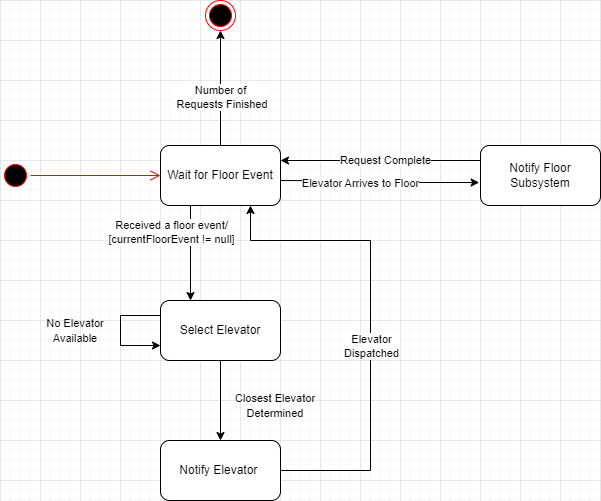

The diagram above was exported from draw.io. Its source (the exported page's mxGraphModel, read from the mxfile embedded in the PNG):
<mxGraphModel dx="794" dy="420" grid="1" gridSize="10" guides="1" tooltips="1" connect="1" arrows="1" fold="1" page="1" pageScale="1" pageWidth="850" pageHeight="1100" math="0" shadow="0">
  <root>
    <mxCell id="0" />
    <mxCell id="1" parent="0" />
    <mxCell id="Hxx3WTqyPY4hhJoCDwrv-1" style="edgeStyle=orthogonalEdgeStyle;rounded=0;orthogonalLoop=1;jettySize=auto;html=1;exitX=0.5;exitY=0;exitDx=0;exitDy=0;entryX=0.5;entryY=1;entryDx=0;entryDy=0;" parent="1" source="Hxx3WTqyPY4hhJoCDwrv-5" target="Hxx3WTqyPY4hhJoCDwrv-16" edge="1">
      <mxGeometry relative="1" as="geometry" />
    </mxCell>
    <mxCell id="Hxx3WTqyPY4hhJoCDwrv-2" value="Number of&lt;br&gt;&amp;nbsp;Requests Finished" style="edgeLabel;html=1;align=center;verticalAlign=middle;resizable=0;points=[];" parent="Hxx3WTqyPY4hhJoCDwrv-1" connectable="0" vertex="1">
      <mxGeometry x="-0.1546" y="1" relative="1" as="geometry">
        <mxPoint as="offset" />
      </mxGeometry>
    </mxCell>
    <mxCell id="Hxx3WTqyPY4hhJoCDwrv-3" style="edgeStyle=orthogonalEdgeStyle;rounded=0;orthogonalLoop=1;jettySize=auto;html=1;exitX=0.5;exitY=1;exitDx=0;exitDy=0;" parent="1" edge="1">
      <mxGeometry relative="1" as="geometry">
        <mxPoint x="310" y="405" as="sourcePoint" />
        <mxPoint x="310" y="500" as="targetPoint" />
      </mxGeometry>
    </mxCell>
    <mxCell id="Hxx3WTqyPY4hhJoCDwrv-4" value="Received a floor event/&lt;br&gt;[currentFloorEvent != null]" style="edgeLabel;html=1;align=center;verticalAlign=middle;resizable=0;points=[];" parent="Hxx3WTqyPY4hhJoCDwrv-3" connectable="0" vertex="1">
      <mxGeometry x="-0.1208" y="-1" relative="1" as="geometry">
        <mxPoint x="-19" y="-16" as="offset" />
      </mxGeometry>
    </mxCell>
    <mxCell id="Hxx3WTqyPY4hhJoCDwrv-5" value="Wait for Floor Event" style="rounded=1;whiteSpace=wrap;html=1;" parent="1" vertex="1">
      <mxGeometry x="280" y="345" width="120" height="60" as="geometry" />
    </mxCell>
    <mxCell id="Hxx3WTqyPY4hhJoCDwrv-6" style="edgeStyle=orthogonalEdgeStyle;rounded=0;orthogonalLoop=1;jettySize=auto;html=1;exitX=1;exitY=0.75;exitDx=0;exitDy=0;entryX=-0.011;entryY=0.617;entryDx=0;entryDy=0;entryPerimeter=0;" parent="1" target="Hxx3WTqyPY4hhJoCDwrv-13" edge="1">
      <mxGeometry relative="1" as="geometry">
        <mxPoint x="399.9999999999998" y="380" as="sourcePoint" />
        <mxPoint x="629.9999999999998" y="380" as="targetPoint" />
      </mxGeometry>
    </mxCell>
    <mxCell id="Hxx3WTqyPY4hhJoCDwrv-7" value="Elevator Arrives to Floor" style="edgeLabel;html=1;align=center;verticalAlign=middle;resizable=0;points=[];" parent="Hxx3WTqyPY4hhJoCDwrv-6" connectable="0" vertex="1">
      <mxGeometry x="0.2468" y="-2" relative="1" as="geometry">
        <mxPoint x="-44" y="-2" as="offset" />
      </mxGeometry>
    </mxCell>
    <mxCell id="Hxx3WTqyPY4hhJoCDwrv-8" style="edgeStyle=orthogonalEdgeStyle;rounded=0;orthogonalLoop=1;jettySize=auto;html=1;exitX=1;exitY=0.5;exitDx=0;exitDy=0;entryX=0.75;entryY=1;entryDx=0;entryDy=0;" parent="1" source="Hxx3WTqyPY4hhJoCDwrv-10" target="Hxx3WTqyPY4hhJoCDwrv-5" edge="1">
      <mxGeometry relative="1" as="geometry">
        <mxPoint x="370" y="570" as="targetPoint" />
        <Array as="points">
          <mxPoint x="490" y="670" />
          <mxPoint x="490" y="440" />
          <mxPoint x="370" y="440" />
        </Array>
      </mxGeometry>
    </mxCell>
    <mxCell id="Hxx3WTqyPY4hhJoCDwrv-9" value="Elevator &lt;br&gt;Dispatched" style="edgeLabel;html=1;align=center;verticalAlign=middle;resizable=0;points=[];" parent="Hxx3WTqyPY4hhJoCDwrv-8" connectable="0" vertex="1">
      <mxGeometry x="-0.0609" y="1" relative="1" as="geometry">
        <mxPoint x="1" y="8" as="offset" />
      </mxGeometry>
    </mxCell>
    <mxCell id="Hxx3WTqyPY4hhJoCDwrv-10" value="Notify Elevator&amp;nbsp;" style="rounded=1;whiteSpace=wrap;html=1;" parent="1" vertex="1">
      <mxGeometry x="280" y="640" width="120" height="60" as="geometry" />
    </mxCell>
    <mxCell id="Hxx3WTqyPY4hhJoCDwrv-11" style="edgeStyle=orthogonalEdgeStyle;rounded=0;orthogonalLoop=1;jettySize=auto;html=1;exitX=0;exitY=0.5;exitDx=0;exitDy=0;entryX=1;entryY=0.5;entryDx=0;entryDy=0;" parent="1" edge="1">
      <mxGeometry relative="1" as="geometry">
        <mxPoint x="629.9999999999998" y="360" as="sourcePoint" />
        <mxPoint x="399.9999999999998" y="360" as="targetPoint" />
      </mxGeometry>
    </mxCell>
    <mxCell id="Hxx3WTqyPY4hhJoCDwrv-12" value="Request Complete" style="edgeLabel;html=1;align=center;verticalAlign=middle;resizable=0;points=[];" parent="Hxx3WTqyPY4hhJoCDwrv-11" connectable="0" vertex="1">
      <mxGeometry x="0.0869" y="1" relative="1" as="geometry">
        <mxPoint y="-2" as="offset" />
      </mxGeometry>
    </mxCell>
    <mxCell id="Hxx3WTqyPY4hhJoCDwrv-13" value="Notify Floor Subsystem" style="rounded=1;whiteSpace=wrap;html=1;" parent="1" vertex="1">
      <mxGeometry x="600" y="345" width="120" height="60" as="geometry" />
    </mxCell>
    <mxCell id="Hxx3WTqyPY4hhJoCDwrv-14" value="" style="ellipse;html=1;shape=startState;fillColor=#000000;strokeColor=#ff0000;" parent="1" vertex="1">
      <mxGeometry x="120" y="360" width="30" height="30" as="geometry" />
    </mxCell>
    <mxCell id="Hxx3WTqyPY4hhJoCDwrv-15" value="" style="edgeStyle=orthogonalEdgeStyle;html=1;verticalAlign=bottom;endArrow=open;endSize=8;strokeColor=#ff0000;rounded=0;entryX=0;entryY=0.5;entryDx=0;entryDy=0;" parent="1" source="Hxx3WTqyPY4hhJoCDwrv-14" target="Hxx3WTqyPY4hhJoCDwrv-5" edge="1">
      <mxGeometry relative="1" as="geometry">
        <mxPoint x="165" y="450" as="targetPoint" />
      </mxGeometry>
    </mxCell>
    <mxCell id="Hxx3WTqyPY4hhJoCDwrv-16" value="" style="ellipse;html=1;shape=endState;fillColor=#000000;strokeColor=#ff0000;" parent="1" vertex="1">
      <mxGeometry x="325" y="200" width="30" height="30" as="geometry" />
    </mxCell>
    <mxCell id="FY0K7GkcajSy-iar7Kld-2" style="edgeStyle=orthogonalEdgeStyle;rounded=0;orthogonalLoop=1;jettySize=auto;html=1;exitX=0.5;exitY=1;exitDx=0;exitDy=0;entryX=0.5;entryY=0;entryDx=0;entryDy=0;" parent="1" source="FY0K7GkcajSy-iar7Kld-1" target="Hxx3WTqyPY4hhJoCDwrv-10" edge="1">
      <mxGeometry relative="1" as="geometry" />
    </mxCell>
    <mxCell id="FY0K7GkcajSy-iar7Kld-7" style="edgeStyle=orthogonalEdgeStyle;rounded=0;orthogonalLoop=1;jettySize=auto;html=1;exitX=0;exitY=0.25;exitDx=0;exitDy=0;entryX=0;entryY=0.75;entryDx=0;entryDy=0;" parent="1" source="FY0K7GkcajSy-iar7Kld-1" target="FY0K7GkcajSy-iar7Kld-1" edge="1">
      <mxGeometry relative="1" as="geometry">
        <mxPoint x="230" y="510" as="targetPoint" />
        <Array as="points">
          <mxPoint x="240" y="515" />
          <mxPoint x="240" y="545" />
        </Array>
      </mxGeometry>
    </mxCell>
    <mxCell id="FY0K7GkcajSy-iar7Kld-1" value="Select Elevator" style="rounded=1;whiteSpace=wrap;html=1;" parent="1" vertex="1">
      <mxGeometry x="280" y="500" width="120" height="60" as="geometry" />
    </mxCell>
    <mxCell id="FY0K7GkcajSy-iar7Kld-3" value="&lt;font style=&quot;font-size: 11px;&quot;&gt;Closest Elevator Determined&lt;/font&gt;" style="text;html=1;align=center;verticalAlign=middle;whiteSpace=wrap;rounded=0;" parent="1" vertex="1">
      <mxGeometry x="350" y="590" width="90" height="30" as="geometry" />
    </mxCell>
    <mxCell id="FY0K7GkcajSy-iar7Kld-8" value="&lt;font style=&quot;font-size: 11px;&quot;&gt;No Elevator Available&lt;/font&gt;" style="text;html=1;align=center;verticalAlign=middle;whiteSpace=wrap;rounded=0;" parent="1" vertex="1">
      <mxGeometry x="160" y="515" width="70" height="30" as="geometry" />
    </mxCell>
  </root>
</mxGraphModel>